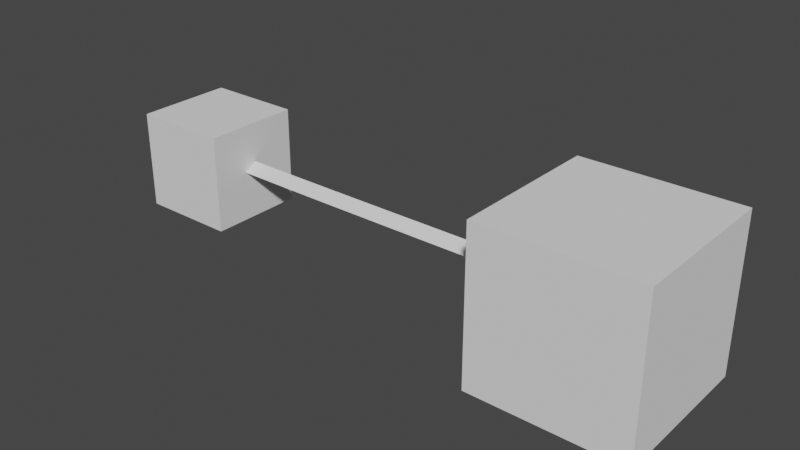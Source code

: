 # Source: arrow.blend  (saved by Blender 3.0.42; exported with 4.5.12 LTS)
import bpy
from mathutils import Matrix  # noqa: F401  (used for matrix-valued properties, if any)

bpy.ops.wm.read_factory_settings(use_empty=True)
scene = bpy.context.scene
scene.name = 'Scene'

# ---- collections
col_collection = bpy.data.collections.new('Collection'); scene.collection.children.link(col_collection)

# ---- node groups
ng_complex_arrow_for_curve = bpy.data.node_groups.new('Complex arrow for curve', 'GeometryNodeTree')
_s = ng_complex_arrow_for_curve.interface.new_socket(name='Geometry', in_out='OUTPUT', socket_type='NodeSocketGeometry')
_s = ng_complex_arrow_for_curve.interface.new_socket(name='Geometry', in_out='INPUT', socket_type='NodeSocketGeometry')
_s = ng_complex_arrow_for_curve.interface.new_socket(name='Resolution', in_out='INPUT', socket_type='NodeSocketInt')
_s.default_value = 4
_s.min_value = 3
_s.max_value = 512
_s = ng_complex_arrow_for_curve.interface.new_socket(name='Thickness', in_out='INPUT', socket_type='NodeSocketFloat')
_s.subtype = 'DISTANCE'
_s.default_value = 0.31
_s.min_value = 0.0
_s = ng_complex_arrow_for_curve.interface.new_socket(name='Arrow base radius', in_out='INPUT', socket_type='NodeSocketFloat')
_s.subtype = 'DISTANCE'
_s.default_value = 1.0
_s.min_value = 0.0
_s = ng_complex_arrow_for_curve.interface.new_socket(name='Arrow depth', in_out='INPUT', socket_type='NodeSocketFloat')
_s.subtype = 'DISTANCE'
_s.default_value = 2.0
_s.min_value = 0.0
_s = ng_complex_arrow_for_curve.interface.new_socket(name='Source offset', in_out='INPUT', socket_type='NodeSocketFloat')
_s.default_value = 0.5
_s.min_value = -1e+04
_s.max_value = 1e+04
_s = ng_complex_arrow_for_curve.interface.new_socket(name='Target offset', in_out='INPUT', socket_type='NodeSocketFloat')
_s.default_value = 0.5
_s.min_value = -1e+04
_s.max_value = 1e+04
ng_complex_arrow_for_curve.is_modifier = True
_N = ng_complex_arrow_for_curve.nodes; _L = ng_complex_arrow_for_curve.links
n0 = _N.new('GeometryNodeStoreNamedAttribute'); n0.name = 'Store Named Attribute'; n0.location = (-300, 684)
n0.data_type = 'FLOAT_VECTOR'
n0.domain = 'CORNER'
n0.inputs[2].default_value = 'uv_map'
n1 = _N.new('NodeFrame'); n1.name = 'Frame'; n1.location = (-914, 1336)
n1.label = 'Front arrow'
n1.width = 1776
n2 = _N.new('GeometryNodeJoinGeometry'); n2.name = 'Join Geometry.001'; n2.location = (1000, 749)
n3 = _N.new('GeometryNodeSetShadeSmooth'); n3.name = 'Set Shade Smooth.001'; n3.location = (1260, 782)
n3.inputs[2].default_value = False
n4 = _N.new('GeometryNodeCurvePrimitiveCircle'); n4.name = 'Curve Circle.001'; n4.location = (-109, 554)
n5 = _N.new('GeometryNodeCurveToMesh'); n5.name = 'Curve to Mesh.001'; n5.location = (457, 552)
n6 = _N.new('FunctionNodeAlignEulerToVector'); n6.name = 'Align Euler to Vector'; n6.location = (826, -165)
n6.axis = 'Z'
n7 = _N.new('GeometryNodeInstanceOnPoints'); n7.name = 'Instance on Points'; n7.location = (1346, -94)
n8 = _N.new('ShaderNodeVectorMath'); n8.name = 'Vector Math'; n8.location = (306, -197)
n8.operation = 'SUBTRACT'
n9 = _N.new('GeometryNodeTranslateInstances'); n9.name = 'Translate Instances'; n9.location = (1606, -144)
n9.mute = True
n9.inputs[2].default_value = (0.0, 0.0, -2.0)
n10 = _N.new('GeometryNodeInputCurveHandlePositions'); n10.name = 'Curve Handle Positions'; n10.location = (30, -172)
n11 = _N.new('GeometryNodeInputPosition'); n11.name = 'Position'; n11.location = (38, -283)
n12 = _N.new('GeometryNodeCurveEndpointSelection'); n12.name = 'Endpoint Selection.001'; n12.location = (827, -30)
n12.inputs[1].default_value = 0
n13 = _N.new('NodeGroupOutput'); n13.name = 'Group Output'; n13.location = (1571, 741)
n13.width = 172
n14 = _N.new('GeometryNodeTrimCurve'); n14.name = 'Trim Curve'; n14.location = (-337, 935)
n15 = _N.new('GeometryNodeMeshCone'); n15.name = 'Cone'; n15.location = (-325, 684)
n15.label = 'Cone primitive'
n15.width = 165
n16 = _N.new('GeometryNodeCurveLength'); n16.name = 'Curve Length'; n16.location = (-807, 847)
n17 = _N.new('ShaderNodeMath'); n17.name = 'Math'; n17.location = (-531, 704)
n17.operation = 'SUBTRACT'
n18 = _N.new('ShaderNodeMath'); n18.name = 'Math.001'; n18.location = (-546, 892)
n19 = _N.new('NodeGroupInput'); n19.name = 'Group Input.001'; n19.location = (-1014, 742)
n20 = _N.new('GeometryNodeInputNamedAttribute'); n20.name = 'Named Attribute'; n20.location = (432, 552)
n20.inputs[0].default_value = 'radius'
n21 = _N.new('GeometryNodeSwitch'); n21.name = 'Switch'; n21.location = (432, 552)
n21.input_type = 'FLOAT'
n21.inputs[1].default_value = 1.0
n6.parent = n1
n7.parent = n1
n8.parent = n1
n9.parent = n1
n10.parent = n1
n11.parent = n1
n12.parent = n1
_L.new(n4.outputs[0], n5.inputs[1])
_L.new(n5.outputs[0], n2.inputs[0])
_L.new(n2.outputs[0], n3.inputs[0])
_L.new(n0.outputs[0], n7.inputs[2])
_L.new(n19.outputs[1], n4.inputs[0])
_L.new(n19.outputs[1], n15.inputs[0])
_L.new(n19.outputs[2], n4.inputs[4])
_L.new(n19.outputs[3], n15.inputs[4])
_L.new(n9.outputs[0], n2.inputs[0])
_L.new(n3.outputs[0], n13.inputs[0])
_L.new(n7.outputs[0], n9.inputs[0])
_L.new(n19.outputs[0], n14.inputs[0])
_L.new(n11.outputs[0], n8.inputs[1])
_L.new(n6.outputs[0], n7.inputs[5])
_L.new(n12.outputs[0], n7.inputs[1])
_L.new(n10.outputs[0], n8.inputs[0])
_L.new(n8.outputs[0], n6.inputs[2])
_L.new(n14.outputs[0], n7.inputs[0])
_L.new(n14.outputs[0], n5.inputs[0])
_L.new(n19.outputs[4], n15.inputs[5])
_L.new(n19.outputs[4], n18.inputs[0])
_L.new(n19.outputs[0], n16.inputs[0])
_L.new(n16.outputs[0], n17.inputs[0])
_L.new(n17.outputs[0], n14.inputs[5])
_L.new(n18.outputs[0], n14.inputs[4])
_L.new(n19.outputs[6], n18.inputs[1])
_L.new(n19.outputs[5], n17.inputs[1])
_L.new(n15.outputs[0], n0.inputs[0])
_L.new(n15.outputs[4], n0.inputs[3])
_L.new(n20.outputs[1], n21.inputs[0])
_L.new(n20.outputs[0], n21.inputs[2])
_L.new(n21.outputs[0], n5.inputs[2])
n13.is_active_output = True

# ---- world
world_world = bpy.data.worlds.new('World'); scene.world = world_world
world_world.use_nodes = True; world_world.node_tree.nodes.clear()
_N = world_world.node_tree.nodes; _L = world_world.node_tree.links
n0 = _N.new('ShaderNodeOutputWorld'); n0.name = 'World Output'; n0.location = (300, 300)
n1 = _N.new('ShaderNodeBackground'); n1.name = 'Background'; n1.location = (10, 300)
n1.inputs[0].default_value = (0.05088, 0.05088, 0.05088, 1.0)
_L.new(n1.outputs[0], n0.inputs[0])
n0.is_active_output = True
world_world.color = (0.05088, 0.05088, 0.05088)
world_world.use_sun_shadow = False
world_world.sun_shadow_jitter_overblur = 0.0

# ---- meshes
me_cube = bpy.data.meshes.new('Cube')
me_cube.from_pydata([(-1.107, -1.107, -1.107), (-1.107, -1.107, 1.107), (-1.107, 1.107, -1.107), (-1.107, 1.107, 1.107), (1.107, -1.107, -1.107), (1.107, -1.107, 1.107), (1.107, 1.107, -1.107), (1.107, 1.107, 1.107)], [], [(0, 1, 3, 2), (2, 3, 7, 6), (6, 7, 5, 4), (4, 5, 1, 0), (2, 6, 4, 0), (7, 3, 1, 5)])
_uv = me_cube.uv_layers.new(name='UVMap')
_uv.uv.foreach_set('vector', [0.375, 0.0, 0.625, 0.0, 0.625, 0.25, 0.375, 0.25, 0.375, 0.25, 0.625, 0.25, 0.625, 0.5, 0.375, 0.5, 0.375, 0.5, 0.625, 0.5, 0.625, 0.75, 0.375, 0.75, 0.375, 0.75, 0.625, 0.75, 0.625, 1.0, 0.375, 1.0, 0.125, 0.5, 0.375, 0.5, 0.375, 0.75, 0.125, 0.75, 0.625, 0.5, 0.875, 0.5, 0.875, 0.75, 0.625, 0.75])
me_cube.use_remesh_fix_poles = True
me_cube.use_remesh_preserve_attributes = False
me_cube.update()
me_cube_001 = bpy.data.meshes.new('Cube.001')
me_cube_001.from_pydata([(-3.898, -3.898, -3.898), (-3.898, -3.898, 3.898), (-3.898, 3.898, -3.898), (-3.898, 3.898, 3.898), (3.898, -3.898, -3.898), (3.898, -3.898, 3.898), (3.898, 3.898, -3.898), (3.898, 3.898, 3.898)], [], [(0, 1, 3, 2), (2, 3, 7, 6), (6, 7, 5, 4), (4, 5, 1, 0), (2, 6, 4, 0), (7, 3, 1, 5)])
_uv = me_cube_001.uv_layers.new(name='UVMap')
_uv.uv.foreach_set('vector', [0.375, 0.0, 0.625, 0.0, 0.625, 0.25, 0.375, 0.25, 0.375, 0.25, 0.625, 0.25, 0.625, 0.5, 0.375, 0.5, 0.375, 0.5, 0.625, 0.5, 0.625, 0.75, 0.375, 0.75, 0.375, 0.75, 0.625, 0.75, 0.625, 1.0, 0.375, 1.0, 0.125, 0.5, 0.375, 0.5, 0.375, 0.75, 0.125, 0.75, 0.625, 0.5, 0.875, 0.5, 0.875, 0.75, 0.625, 0.75])
me_cube_001.use_remesh_fix_poles = True
me_cube_001.use_remesh_preserve_attributes = False
me_cube_001.update()

# ---- curves / text
cu_arrowcurve = bpy.data.curves.new('ArrowCurve', 'CURVE')
cu_arrowcurve.dimensions = '3D'
_sp = cu_arrowcurve.splines.new('BEZIER'); _sp.bezier_points.add(1)
_sp.bezier_points.foreach_set('co', [0.0, 0.0, 0.0, 10.0, 0.0, 0.0])
_sp.bezier_points.foreach_set('handle_left', [-0.9911, 0.124, -0.04883, 9.5, 0.0, 0.0])
_sp.bezier_points.foreach_set('handle_right', [1.466, -0.1834, 0.07222, 11.0, 0.0, 0.0])
for _p, _l, _r in zip(_sp.bezier_points, ['ALIGNED', 'ALIGNED'], ['ALIGNED', 'ALIGNED']): _p.handle_left_type = _l; _p.handle_right_type = _r
_sp.order_u = 0
_sp.order_v = 0
cu_arrowcurve.use_path = True
cu_arrowcurve.fill_mode = 'FULL'

# ---- objects
ob_arrow = bpy.data.objects.new('Arrow', cu_arrowcurve)
ob_cube = bpy.data.objects.new('Cube', me_cube)
ob_cube_001 = bpy.data.objects.new('Cube.001', me_cube_001)

# ---- transforms, parenting, visibility, modifiers, constraints
ob_arrow.location = (0.0, 0.0, 0.0)
_m = ob_arrow.modifiers.new('Hook', 'HOOK')
_m.matrix_inverse = ((0.5588, 0.0, 0.0, 0.0), (0.0, 0.5588, 0.0, 0.0), (0.0, 0.0, 0.5588, 0.0), (0.0, 0.0, 0.0, 1.0))
_m.object = ob_cube
_m = ob_arrow.modifiers.new('GeometryNodes', 'NODES')
_m.node_group = ng_complex_arrow_for_curve
_gi = [s.identifier for s in ng_complex_arrow_for_curve.interface.items_tree if s.item_type == 'SOCKET' and s.in_out == 'INPUT']
_m[_gi[1]] = 3  # Resolution
_m[_gi[2]] = 0.2  # Thickness
_m[_gi[5]] = 2.0  # Source offset
_m[_gi[6]] = 1.107  # Target offset
ob_cube.location = (0.0, 0.0, 0.0)
ob_cube_001.location = (10.0, 0.0, 0.0)
ob_cube_001.scale = (0.4495, 0.4495, 0.4495)

# ---- collection membership
col_collection.objects.link(ob_arrow)
col_collection.objects.link(ob_cube)
col_collection.objects.link(ob_cube_001)

# ---- scene / render settings (as saved in the file)
scene.frame_start = 1; scene.frame_end = 250; scene.frame_set(1)
scene.render.engine = 'BLENDER_EEVEE_NEXT'
scene.cycles.sampling_pattern = 'TABULATED_SOBOL'
scene.cycles.use_light_tree = False
scene.view_settings.view_transform = 'Filmic'
bpy.context.view_layer.update()

# ---- added for rendering (the .blend has no active camera and no usable light): camera, sun
cam_auto = bpy.data.cameras.new('AutoCamera')
cam_auto.lens = 50.0
cam_auto.sensor_width = 36.0
cam_auto.clip_end = 1000.0
ob_auto_camera = bpy.data.objects.new('AutoCamera', cam_auto)
scene.collection.objects.link(ob_auto_camera)
ob_auto_camera.location = (18.0729, -15.3007, 10.2004)
ob_auto_camera.rotation_euler = (1.09748, -7.21219e-08, 0.694738)
scene.camera = ob_auto_camera
light_auto_sun = bpy.data.lights.new('AutoSun', 'SUN')
light_auto_sun.energy = 3.0
light_auto_sun.angle = 0.0523599
ob_auto_sun = bpy.data.objects.new('AutoSun', light_auto_sun)
scene.collection.objects.link(ob_auto_sun)
ob_auto_sun.rotation_euler = (0.872665, 0.174533, 0.523599)
bpy.context.view_layer.update()
